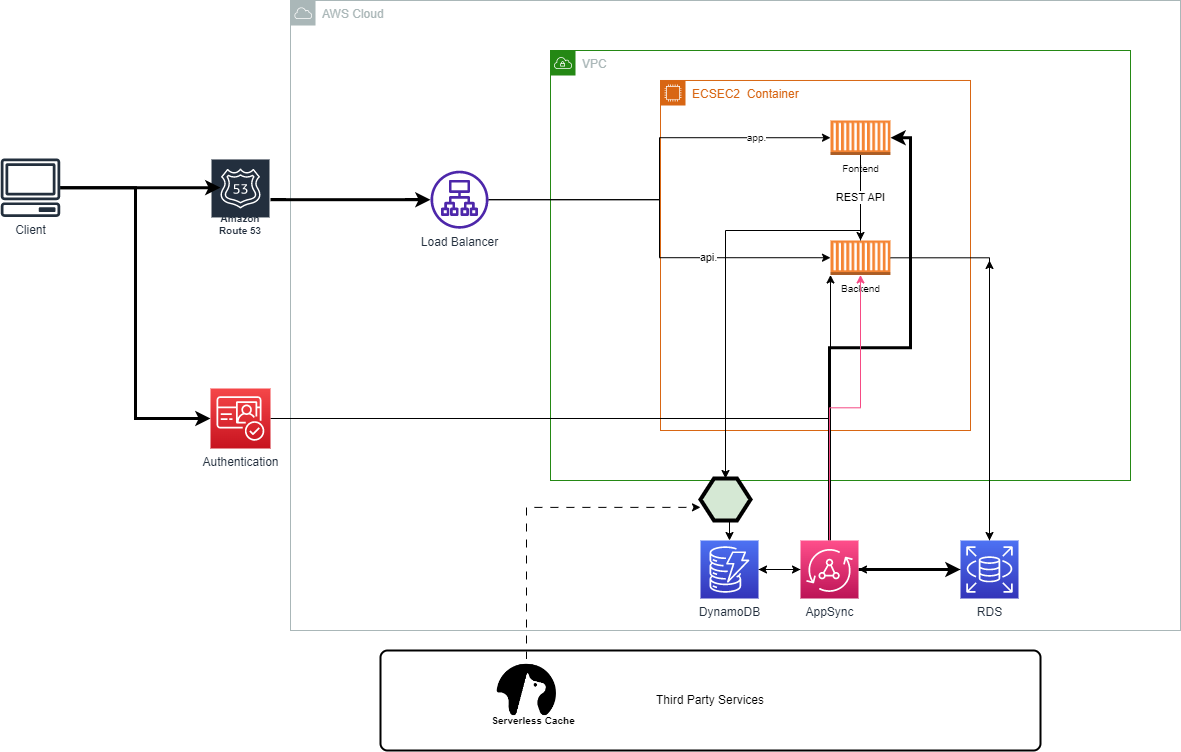

The diagram above was exported from draw.io. Its source (the exported page's mxGraphModel, read from the mxfile embedded in the PNG):
<mxGraphModel dx="2050" dy="820" grid="1" gridSize="10" guides="1" tooltips="1" connect="1" arrows="1" fold="1" page="1" pageScale="1" pageWidth="1100" pageHeight="850" math="0" shadow="0">
  <root>
    <mxCell id="0" />
    <mxCell id="1" parent="0" />
    <mxCell id="LA-bLmptDxmwe8xqnUlW-58" value="Third Party Services" style="rounded=1;whiteSpace=wrap;html=1;absoluteArcSize=1;arcSize=14;strokeWidth=2;" parent="1" vertex="1">
      <mxGeometry x="90" y="650" width="660" height="100" as="geometry" />
    </mxCell>
    <mxCell id="LA-bLmptDxmwe8xqnUlW-2" value="AWS Cloud" style="sketch=0;outlineConnect=0;gradientColor=none;html=1;whiteSpace=wrap;fontSize=12;fontStyle=0;shape=mxgraph.aws4.group;grIcon=mxgraph.aws4.group_aws_cloud;strokeColor=#AAB7B8;fillColor=none;verticalAlign=top;align=left;spacingLeft=30;fontColor=#AAB7B8;dashed=0;" parent="1" vertex="1">
      <mxGeometry width="890" height="630" as="geometry" />
    </mxCell>
    <mxCell id="LA-bLmptDxmwe8xqnUlW-3" value="VPC" style="points=[[0,0],[0.25,0],[0.5,0],[0.75,0],[1,0],[1,0.25],[1,0.5],[1,0.75],[1,1],[0.75,1],[0.5,1],[0.25,1],[0,1],[0,0.75],[0,0.5],[0,0.25]];outlineConnect=0;gradientColor=none;html=1;whiteSpace=wrap;fontSize=12;fontStyle=0;container=1;pointerEvents=0;collapsible=0;recursiveResize=0;shape=mxgraph.aws4.group;grIcon=mxgraph.aws4.group_vpc;strokeColor=#248814;fillColor=none;verticalAlign=top;align=left;spacingLeft=30;fontColor=#AAB7B8;dashed=0;" parent="1" vertex="1">
      <mxGeometry x="260" y="50" width="580" height="430" as="geometry" />
    </mxCell>
    <mxCell id="LA-bLmptDxmwe8xqnUlW-5" value="ECSEC2&amp;nbsp; Container" style="points=[[0,0],[0.25,0],[0.5,0],[0.75,0],[1,0],[1,0.25],[1,0.5],[1,0.75],[1,1],[0.75,1],[0.5,1],[0.25,1],[0,1],[0,0.75],[0,0.5],[0,0.25]];outlineConnect=0;gradientColor=none;html=1;whiteSpace=wrap;fontSize=12;fontStyle=0;container=1;pointerEvents=0;collapsible=0;recursiveResize=0;shape=mxgraph.aws4.group;grIcon=mxgraph.aws4.group_ec2_instance_contents;strokeColor=#D86613;fillColor=none;verticalAlign=top;align=left;spacingLeft=30;fontColor=#D86613;dashed=0;" parent="LA-bLmptDxmwe8xqnUlW-3" vertex="1">
      <mxGeometry x="110" y="29.98" width="310" height="350.02" as="geometry" />
    </mxCell>
    <mxCell id="LA-bLmptDxmwe8xqnUlW-10" value="REST API" style="edgeStyle=orthogonalEdgeStyle;rounded=0;orthogonalLoop=1;jettySize=auto;html=1;" parent="LA-bLmptDxmwe8xqnUlW-5" source="LA-bLmptDxmwe8xqnUlW-7" target="LA-bLmptDxmwe8xqnUlW-8" edge="1">
      <mxGeometry relative="1" as="geometry" />
    </mxCell>
    <mxCell id="LA-bLmptDxmwe8xqnUlW-7" value="&lt;font style=&quot;font-size: 10px;&quot;&gt;Fontend&lt;/font&gt;" style="outlineConnect=0;dashed=0;verticalLabelPosition=bottom;verticalAlign=top;align=center;html=1;shape=mxgraph.aws3.ec2_compute_container;fillColor=#F58534;gradientColor=none;" parent="LA-bLmptDxmwe8xqnUlW-5" vertex="1">
      <mxGeometry x="170" y="40" width="60" height="34.5" as="geometry" />
    </mxCell>
    <mxCell id="LA-bLmptDxmwe8xqnUlW-8" value="&lt;font style=&quot;font-size: 10px;&quot;&gt;Backend&lt;/font&gt;" style="outlineConnect=0;dashed=0;verticalLabelPosition=bottom;verticalAlign=top;align=center;html=1;shape=mxgraph.aws3.ec2_compute_container;fillColor=#F58534;gradientColor=none;" parent="LA-bLmptDxmwe8xqnUlW-5" vertex="1">
      <mxGeometry x="170" y="160" width="60" height="34.5" as="geometry" />
    </mxCell>
    <mxCell id="LA-bLmptDxmwe8xqnUlW-26" value="" style="edgeStyle=orthogonalEdgeStyle;rounded=0;orthogonalLoop=1;jettySize=auto;html=1;entryX=0;entryY=0.5;entryDx=0;entryDy=0;entryPerimeter=0;" parent="1" source="LA-bLmptDxmwe8xqnUlW-11" target="LA-bLmptDxmwe8xqnUlW-8" edge="1">
      <mxGeometry relative="1" as="geometry" />
    </mxCell>
    <mxCell id="LA-bLmptDxmwe8xqnUlW-39" value="api." style="edgeLabel;html=1;align=center;verticalAlign=middle;resizable=0;points=[];" parent="LA-bLmptDxmwe8xqnUlW-26" vertex="1" connectable="0">
      <mxGeometry x="0.3837" y="1" relative="1" as="geometry">
        <mxPoint as="offset" />
      </mxGeometry>
    </mxCell>
    <mxCell id="LA-bLmptDxmwe8xqnUlW-40" style="edgeStyle=orthogonalEdgeStyle;rounded=0;orthogonalLoop=1;jettySize=auto;html=1;entryX=0;entryY=0.5;entryDx=0;entryDy=0;entryPerimeter=0;" parent="1" source="LA-bLmptDxmwe8xqnUlW-11" target="LA-bLmptDxmwe8xqnUlW-7" edge="1">
      <mxGeometry relative="1" as="geometry" />
    </mxCell>
    <mxCell id="LA-bLmptDxmwe8xqnUlW-41" value="&lt;font style=&quot;font-size: 10px;&quot;&gt;app.&lt;/font&gt;" style="edgeLabel;html=1;align=center;verticalAlign=middle;resizable=0;points=[];" parent="LA-bLmptDxmwe8xqnUlW-40" vertex="1" connectable="0">
      <mxGeometry x="0.6308" y="1" relative="1" as="geometry">
        <mxPoint as="offset" />
      </mxGeometry>
    </mxCell>
    <mxCell id="LA-bLmptDxmwe8xqnUlW-11" value="Load Balancer" style="sketch=0;outlineConnect=0;fontColor=#232F3E;gradientColor=none;fillColor=#4D27AA;strokeColor=none;dashed=0;verticalLabelPosition=bottom;verticalAlign=top;align=center;html=1;fontSize=12;fontStyle=0;aspect=fixed;pointerEvents=1;shape=mxgraph.aws4.application_load_balancer;" parent="1" vertex="1">
      <mxGeometry x="140" y="170.19" width="58" height="58" as="geometry" />
    </mxCell>
    <mxCell id="LA-bLmptDxmwe8xqnUlW-57" style="edgeStyle=orthogonalEdgeStyle;rounded=0;orthogonalLoop=1;jettySize=auto;html=1;strokeWidth=3;" parent="1" source="LA-bLmptDxmwe8xqnUlW-12" target="LA-bLmptDxmwe8xqnUlW-11" edge="1">
      <mxGeometry relative="1" as="geometry" />
    </mxCell>
    <mxCell id="LA-bLmptDxmwe8xqnUlW-12" value="Amazon Route 53" style="sketch=0;outlineConnect=0;fontColor=#232F3E;gradientColor=none;strokeColor=#ffffff;fillColor=#232F3E;dashed=0;verticalLabelPosition=middle;verticalAlign=bottom;align=center;html=1;whiteSpace=wrap;fontSize=10;fontStyle=1;spacing=3;shape=mxgraph.aws4.productIcon;prIcon=mxgraph.aws4.route_53;" parent="1" vertex="1">
      <mxGeometry x="-80" y="157.94" width="60" height="82.5" as="geometry" />
    </mxCell>
    <mxCell id="LA-bLmptDxmwe8xqnUlW-63" style="edgeStyle=orthogonalEdgeStyle;rounded=0;orthogonalLoop=1;jettySize=auto;html=1;entryX=0;entryY=1;entryDx=0;entryDy=0;entryPerimeter=0;" parent="1" source="LA-bLmptDxmwe8xqnUlW-13" target="LA-bLmptDxmwe8xqnUlW-8" edge="1">
      <mxGeometry relative="1" as="geometry" />
    </mxCell>
    <mxCell id="LA-bLmptDxmwe8xqnUlW-13" value="Authentication" style="sketch=0;points=[[0,0,0],[0.25,0,0],[0.5,0,0],[0.75,0,0],[1,0,0],[0,1,0],[0.25,1,0],[0.5,1,0],[0.75,1,0],[1,1,0],[0,0.25,0],[0,0.5,0],[0,0.75,0],[1,0.25,0],[1,0.5,0],[1,0.75,0]];outlineConnect=0;fontColor=#232F3E;gradientColor=#F54749;gradientDirection=north;fillColor=#C7131F;strokeColor=#ffffff;dashed=0;verticalLabelPosition=bottom;verticalAlign=top;align=center;html=1;fontSize=12;fontStyle=0;aspect=fixed;shape=mxgraph.aws4.resourceIcon;resIcon=mxgraph.aws4.cognito;" parent="1" vertex="1">
      <mxGeometry x="-80" y="388" width="60" height="60" as="geometry" />
    </mxCell>
    <mxCell id="LA-bLmptDxmwe8xqnUlW-46" style="edgeStyle=orthogonalEdgeStyle;rounded=0;orthogonalLoop=1;jettySize=auto;html=1;entryX=1;entryY=0.5;entryDx=0;entryDy=0;entryPerimeter=0;strokeWidth=3;" parent="1" source="LA-bLmptDxmwe8xqnUlW-14" target="LA-bLmptDxmwe8xqnUlW-7" edge="1">
      <mxGeometry relative="1" as="geometry" />
    </mxCell>
    <mxCell id="LA-bLmptDxmwe8xqnUlW-50" style="edgeStyle=orthogonalEdgeStyle;rounded=0;orthogonalLoop=1;jettySize=auto;html=1;entryX=0;entryY=0.5;entryDx=0;entryDy=0;entryPerimeter=0;strokeWidth=3;" parent="1" source="LA-bLmptDxmwe8xqnUlW-14" target="LA-bLmptDxmwe8xqnUlW-16" edge="1">
      <mxGeometry relative="1" as="geometry" />
    </mxCell>
    <mxCell id="LA-bLmptDxmwe8xqnUlW-53" style="edgeStyle=orthogonalEdgeStyle;rounded=0;orthogonalLoop=1;jettySize=auto;html=1;" parent="1" source="LA-bLmptDxmwe8xqnUlW-14" target="LA-bLmptDxmwe8xqnUlW-15" edge="1">
      <mxGeometry relative="1" as="geometry" />
    </mxCell>
    <mxCell id="LA-bLmptDxmwe8xqnUlW-54" style="edgeStyle=orthogonalEdgeStyle;rounded=0;orthogonalLoop=1;jettySize=auto;html=1;fillColor=#f8cecc;strokeColor=#f64a84;" parent="1" source="LA-bLmptDxmwe8xqnUlW-14" target="LA-bLmptDxmwe8xqnUlW-8" edge="1">
      <mxGeometry relative="1" as="geometry" />
    </mxCell>
    <mxCell id="LA-bLmptDxmwe8xqnUlW-14" value="AppSync" style="sketch=0;points=[[0,0,0],[0.25,0,0],[0.5,0,0],[0.75,0,0],[1,0,0],[0,1,0],[0.25,1,0],[0.5,1,0],[0.75,1,0],[1,1,0],[0,0.25,0],[0,0.5,0],[0,0.75,0],[1,0.25,0],[1,0.5,0],[1,0.75,0]];outlineConnect=0;fontColor=#232F3E;gradientColor=#FF4F8B;gradientDirection=north;fillColor=#BC1356;strokeColor=#ffffff;dashed=0;verticalLabelPosition=bottom;verticalAlign=top;align=center;html=1;fontSize=12;fontStyle=0;aspect=fixed;shape=mxgraph.aws4.resourceIcon;resIcon=mxgraph.aws4.appsync;" parent="1" vertex="1">
      <mxGeometry x="510" y="540" width="58" height="58" as="geometry" />
    </mxCell>
    <mxCell id="LA-bLmptDxmwe8xqnUlW-52" style="edgeStyle=orthogonalEdgeStyle;rounded=0;orthogonalLoop=1;jettySize=auto;html=1;entryX=0;entryY=0.5;entryDx=0;entryDy=0;entryPerimeter=0;" parent="1" source="LA-bLmptDxmwe8xqnUlW-15" target="LA-bLmptDxmwe8xqnUlW-14" edge="1">
      <mxGeometry relative="1" as="geometry" />
    </mxCell>
    <mxCell id="LA-bLmptDxmwe8xqnUlW-15" value="DynamoDB" style="sketch=0;points=[[0,0,0],[0.25,0,0],[0.5,0,0],[0.75,0,0],[1,0,0],[0,1,0],[0.25,1,0],[0.5,1,0],[0.75,1,0],[1,1,0],[0,0.25,0],[0,0.5,0],[0,0.75,0],[1,0.25,0],[1,0.5,0],[1,0.75,0]];outlineConnect=0;fontColor=#232F3E;gradientColor=#4D72F3;gradientDirection=north;fillColor=#3334B9;strokeColor=#ffffff;dashed=0;verticalLabelPosition=bottom;verticalAlign=top;align=center;html=1;fontSize=12;fontStyle=0;aspect=fixed;shape=mxgraph.aws4.resourceIcon;resIcon=mxgraph.aws4.dynamodb;" parent="1" vertex="1">
      <mxGeometry x="410" y="540" width="58" height="58" as="geometry" />
    </mxCell>
    <mxCell id="LA-bLmptDxmwe8xqnUlW-36" style="edgeStyle=orthogonalEdgeStyle;rounded=0;orthogonalLoop=1;jettySize=auto;html=1;entryX=0;entryY=0.687;entryDx=0;entryDy=0;entryPerimeter=0;dashed=1;dashPattern=8 8;exitX=0.5;exitY=0;exitDx=0;exitDy=0;" parent="1" source="LA-bLmptDxmwe8xqnUlW-61" target="LA-bLmptDxmwe8xqnUlW-32" edge="1">
      <mxGeometry relative="1" as="geometry">
        <mxPoint x="308" y="570" as="sourcePoint" />
      </mxGeometry>
    </mxCell>
    <mxCell id="LA-bLmptDxmwe8xqnUlW-23" style="edgeStyle=orthogonalEdgeStyle;rounded=0;orthogonalLoop=1;jettySize=auto;html=1;entryX=0.167;entryY=0.354;entryDx=0;entryDy=0;entryPerimeter=0;fontStyle=1;strokeWidth=3;" parent="1" source="LA-bLmptDxmwe8xqnUlW-18" target="LA-bLmptDxmwe8xqnUlW-12" edge="1">
      <mxGeometry relative="1" as="geometry">
        <mxPoint x="-90" y="259.98" as="targetPoint" />
      </mxGeometry>
    </mxCell>
    <mxCell id="LA-bLmptDxmwe8xqnUlW-47" style="edgeStyle=orthogonalEdgeStyle;rounded=0;orthogonalLoop=1;jettySize=auto;html=1;entryX=0;entryY=0.5;entryDx=0;entryDy=0;entryPerimeter=0;strokeWidth=3;" parent="1" source="LA-bLmptDxmwe8xqnUlW-18" target="LA-bLmptDxmwe8xqnUlW-13" edge="1">
      <mxGeometry relative="1" as="geometry" />
    </mxCell>
    <mxCell id="LA-bLmptDxmwe8xqnUlW-18" value="Client" style="sketch=0;outlineConnect=0;fontColor=#232F3E;gradientColor=none;fillColor=#232F3D;strokeColor=none;dashed=0;verticalLabelPosition=bottom;verticalAlign=top;align=center;html=1;fontSize=12;fontStyle=0;aspect=fixed;pointerEvents=1;shape=mxgraph.aws4.client;" parent="1" vertex="1">
      <mxGeometry x="-290" y="157.94" width="60" height="58.46" as="geometry" />
    </mxCell>
    <mxCell id="LA-bLmptDxmwe8xqnUlW-49" style="edgeStyle=orthogonalEdgeStyle;rounded=0;orthogonalLoop=1;jettySize=auto;html=1;entryX=1;entryY=0.5;entryDx=0;entryDy=0;entryPerimeter=0;" parent="1" source="LA-bLmptDxmwe8xqnUlW-16" target="LA-bLmptDxmwe8xqnUlW-14" edge="1">
      <mxGeometry relative="1" as="geometry" />
    </mxCell>
    <mxCell id="LA-bLmptDxmwe8xqnUlW-56" style="edgeStyle=orthogonalEdgeStyle;rounded=0;orthogonalLoop=1;jettySize=auto;html=1;" parent="1" source="LA-bLmptDxmwe8xqnUlW-16" edge="1">
      <mxGeometry relative="1" as="geometry">
        <mxPoint x="699" y="260" as="targetPoint" />
      </mxGeometry>
    </mxCell>
    <mxCell id="LA-bLmptDxmwe8xqnUlW-16" value="RDS" style="sketch=0;points=[[0,0,0],[0.25,0,0],[0.5,0,0],[0.75,0,0],[1,0,0],[0,1,0],[0.25,1,0],[0.5,1,0],[0.75,1,0],[1,1,0],[0,0.25,0],[0,0.5,0],[0,0.75,0],[1,0.25,0],[1,0.5,0],[1,0.75,0]];outlineConnect=0;fontColor=#232F3E;gradientColor=#4D72F3;gradientDirection=north;fillColor=#3334B9;strokeColor=#ffffff;dashed=0;verticalLabelPosition=bottom;verticalAlign=top;align=center;html=1;fontSize=12;fontStyle=0;aspect=fixed;shape=mxgraph.aws4.resourceIcon;resIcon=mxgraph.aws4.rds;" parent="1" vertex="1">
      <mxGeometry x="670" y="540" width="58" height="58" as="geometry" />
    </mxCell>
    <mxCell id="LA-bLmptDxmwe8xqnUlW-42" style="edgeStyle=orthogonalEdgeStyle;rounded=0;orthogonalLoop=1;jettySize=auto;html=1;exitX=0.5;exitY=1;exitDx=0;exitDy=0;entryX=0.5;entryY=0;entryDx=0;entryDy=0;entryPerimeter=0;" parent="1" source="LA-bLmptDxmwe8xqnUlW-32" target="LA-bLmptDxmwe8xqnUlW-15" edge="1">
      <mxGeometry relative="1" as="geometry" />
    </mxCell>
    <mxCell id="LA-bLmptDxmwe8xqnUlW-32" value="" style="verticalLabelPosition=bottom;verticalAlign=top;html=1;shape=hexagon;perimeter=hexagonPerimeter2;arcSize=6;size=0.27;fontStyle=1;strokeWidth=4;fillColor=#d5e8d4;strokeColor=default;" parent="1" vertex="1">
      <mxGeometry x="410" y="478" width="50" height="42" as="geometry" />
    </mxCell>
    <mxCell id="LA-bLmptDxmwe8xqnUlW-34" value="" style="edgeStyle=orthogonalEdgeStyle;rounded=0;orthogonalLoop=1;jettySize=auto;html=1;exitX=0.5;exitY=0;exitDx=0;exitDy=0;exitPerimeter=0;" parent="1" source="LA-bLmptDxmwe8xqnUlW-8" target="LA-bLmptDxmwe8xqnUlW-32" edge="1">
      <mxGeometry relative="1" as="geometry">
        <mxPoint x="909.9999999999995" y="489.96000000000004" as="targetPoint" />
        <mxPoint x="910" y="354.96000000000004" as="sourcePoint" />
        <Array as="points">
          <mxPoint x="570" y="230" />
          <mxPoint x="435" y="230" />
        </Array>
      </mxGeometry>
    </mxCell>
    <mxCell id="LA-bLmptDxmwe8xqnUlW-37" style="edgeStyle=orthogonalEdgeStyle;rounded=0;orthogonalLoop=1;jettySize=auto;html=1;entryX=0.5;entryY=0;entryDx=0;entryDy=0;entryPerimeter=0;" parent="1" source="LA-bLmptDxmwe8xqnUlW-8" target="LA-bLmptDxmwe8xqnUlW-16" edge="1">
      <mxGeometry relative="1" as="geometry" />
    </mxCell>
    <mxCell id="LA-bLmptDxmwe8xqnUlW-61" value="" style="shape=image;aspect=fixed;image=data:image/png,(base64 omitted: 3416 chars);strokeColor=#375743;" parent="1" vertex="1">
      <mxGeometry x="206" y="659" width="60" height="60" as="geometry" />
    </mxCell>
    <mxCell id="LA-bLmptDxmwe8xqnUlW-62" value="&lt;font style=&quot;font-size: 10px;&quot;&gt;Serverless Cache&lt;/font&gt;" style="text;strokeColor=none;align=center;fillColor=none;html=1;verticalAlign=middle;whiteSpace=wrap;rounded=0;fontStyle=1" parent="1" vertex="1">
      <mxGeometry x="198" y="709" width="90" height="22" as="geometry" />
    </mxCell>
  </root>
</mxGraphModel>